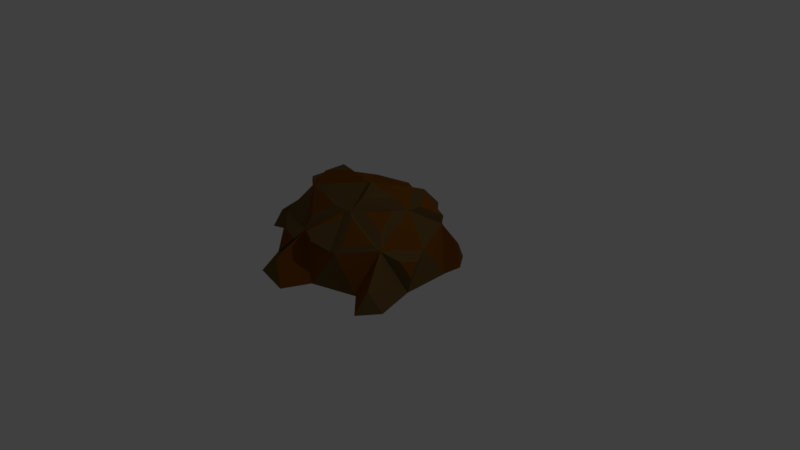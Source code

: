 # Source: Rock1.blend  (saved by Blender 2.78.0; exported with 4.5.12 LTS)
import bpy
from mathutils import Matrix  # noqa: F401  (used for matrix-valued properties, if any)

bpy.ops.wm.read_factory_settings(use_empty=True)
scene = bpy.context.scene
scene.name = 'Scene'

# ---- collections
col_collection_1 = bpy.data.collections.new('Collection 1'); scene.collection.children.link(col_collection_1)

# ---- materials (node trees are filled in below, after node groups)
mat_rockcolor1 = bpy.data.materials.new('RockCOlor1')
mat_rockcolor1.alpha_threshold = 0.0
mat_rockcolor1.use_transparent_shadow = False
mat_rockcolor1.diffuse_color = (0.1902, 0.06384, 0.003455, 1.0)
mat_rockcolor1.roughness = 0.5
mat_rockcolor2 = bpy.data.materials.new('RockColor2')
mat_rockcolor2.alpha_threshold = 0.0
mat_rockcolor2.use_transparent_shadow = False
mat_rockcolor2.diffuse_color = (0.1424, 0.08437, 0.02742, 1.0)
mat_rockcolor2.roughness = 0.5

# ---- material node trees

# ---- world
world_world = bpy.data.worlds.new('World'); scene.world = world_world
world_world.color = (0.05088, 0.05088, 0.05088)
world_world.use_sun_shadow = False
world_world.sun_shadow_jitter_overblur = 0.0
world_world.cycles.sampling_method = 'MANUAL'

# ---- cameras
cam_camera = bpy.data.cameras.new('Camera')
cam_camera.clip_end = 100.0
cam_camera.lens = 35.0
cam_camera.sensor_width = 32.0
cam_camera.sensor_height = 18.0
cam_camera.ortho_scale = 7.314
cam_camera.dof.focus_distance = 0.0
cam_camera.dof.aperture_fstop = 128.0

# ---- lights
light_lamp = bpy.data.lights.new('Lamp', 'POINT')
light_lamp.transmission_factor = 0.0
light_lamp.cutoff_distance = 30.0
light_lamp.energy = 100.0
light_lamp.shadow_buffer_clip_start = 1.001
light_lamp.shadow_soft_size = 0.1
light_lamp.shadow_maximum_resolution = 0.006
light_lamp.use_absolute_resolution = True

# ---- meshes
me_icosphere_001 = bpy.data.meshes.new('Icosphere.001')
me_icosphere_001.from_pydata([(0.01194, 0.6832, 0.7966), (-0.06584, -0.9221, 0.6257), (0.1683, -0.6131, 0.7793), (-0.2629, -0.809, 0.5257), (0.3696, -0.8571, 0.4472), (-0.9924, -0.5257, 0.4472), (-0.9924, 0.5257, 0.4472), (0.3516, 0.8883, 0.4472), (0.9876, -0.006409, 0.4472), (0.0, 0.0, 1.0), (0.1625, -0.5, 0.8507), (-0.2611, -0.6836, 0.6955), (-0.03359, -0.5183, 0.8694), (-0.348, -0.4161, 0.8694), (0.6719, -0.3896, 0.6932), (0.587, -0.1281, 0.8632), (0.397, -0.3896, 0.8632), (0.3219, -0.5427, 0.8085), (0.4004, -0.7844, 0.5305), (0.6842, -0.5427, 0.5846), (1.026, 0.3467, 0.0), (0.09317, -1.006, 0.0), (0.681, -0.8154, 0.0), (-0.8566, -0.809, 0.0), (-0.8566, 0.809, 0.0), (-1.22, 0.309, 0.0), (0.7814, -0.5064, 0.5257), (-0.2629, -0.809, 0.5257), (-1.119, 0.0, 0.5257), (-0.1877, 0.8467, 0.5257), (0.7634, 0.5377, 0.5257), (0.6941, 0.03129, 0.8507), (-0.6941, -0.309, 0.8507), (-0.6941, 0.309, 0.8507), (0.2377, 0.5377, 0.8507), (-0.4549, 0.5686, 0.7966), (-0.02543, 0.9429, 0.5609), (0.2832, 0.9667, 0.5159), (0.218, 0.766, 0.7468), (0.7301, 0.2063, 0.8556), (0.4224, 0.5477, 0.8556), (0.7768, 0.5477, 0.6365), (-0.3002, 0.0, 1.081), (-0.6417, -0.152, 1.008), (-1.184, 0.378, 0.3739), (-1.235, 0.1661, 0.4055), (-0.8307, 0.8161, 0.3839), (-0.4409, 0.9715, 0.4219), (1.158, 0.4656, 0.09045), (1.031, 0.558, 0.3448), (1.058, -0.1688, 0.3732), (1.08, -0.2917, 0.1953), (0.9758, -0.3677, 0.4044), (-0.6315, -0.9373, 0.1484), (-0.7052, -0.7836, 0.391), (-0.3094, -0.9373, 0.4336), (-0.2629, -0.809, 0.5257), (0.09317, -1.006, 0.0), (-0.2985, -1.226, 0.2655), (-0.1026, -1.335, -0.02372), (0.978, -1.093, -0.01624), (1.031, -0.931, 0.2596), (-0.265, 1.169, 0.2108), (-0.5518, 1.152, -0.01458)], [], [(6, 29, 47, 46), (6, 28, 33), (29, 34, 38, 36), (31, 34, 9), (30, 7, 34), (34, 33, 9), (32, 9, 42, 43), (28, 5, 32), (26, 8, 31), (20, 30, 8), (24, 29, 62, 63), (28, 6, 44, 45), (21, 4, 27), (22, 26, 4), (26, 22, 60, 61), (24, 25, 6), (39, 41, 40), (37, 36, 38), (33, 34, 0, 35), (10, 3, 1, 2), (32, 27, 11, 13), (13, 11, 12), (16, 14, 15), (18, 19, 17), (30, 20, 48, 49), (51, 50, 52), (53, 55, 54), (5, 23, 53, 54), (57, 56, 58, 59)])
me_icosphere_001.materials.append(mat_rockcolor1)
me_icosphere_001.use_remesh_preserve_volume = False
me_icosphere_001.use_remesh_preserve_attributes = False
me_icosphere_001.use_mirror_vertex_groups = False
me_icosphere_001.update()
me_icosphere = bpy.data.meshes.new('Icosphere')
me_icosphere.from_pydata([(0.01194, 0.6832, 0.7966), (0.06383, -0.9638, 0.5472), (-0.06584, -0.9221, 0.6257), (0.1683, -0.6131, 0.7793), (-0.2629, -0.809, 0.5257), (0.2764, -0.8506, 0.4472), (0.3696, -0.8571, 0.4472), (-0.9924, -0.5257, 0.4472), (-0.9924, 0.5257, 0.4472), (0.3516, 0.8883, 0.4472), (0.9876, -0.006409, 0.4472), (0.0, 0.0, 1.0), (0.1625, -0.5, 0.8507), (-0.2611, -0.6836, 0.6955), (-0.03359, -0.5183, 0.8694), (-0.348, -0.4161, 0.8694), (0.6719, -0.3896, 0.6932), (0.587, -0.1281, 0.8632), (0.397, -0.3896, 0.8632), (0.3219, -0.5427, 0.8085), (0.4004, -0.7844, 0.5305), (0.6842, -0.5427, 0.5846), (1.044, -0.3154, 0.0), (1.026, 0.3467, 0.0), (0.09317, -1.006, 0.0), (0.681, -0.8154, 0.0), (-1.22, -0.309, 0.0), (-0.8566, -0.809, 0.0), (-0.8566, 0.809, 0.0), (-1.22, 0.309, 0.0), (0.663, 0.8467, 0.0), (0.0752, 1.038, 0.0), (0.7814, -0.5064, 0.5257), (-0.2629, -0.809, 0.5257), (-1.119, 0.0, 0.5257), (-0.1877, 0.8467, 0.5257), (0.7634, 0.5377, 0.5257), (0.2556, -0.5064, 0.8507), (0.6941, 0.03129, 0.8507), (-0.6941, -0.309, 0.8507), (-0.6941, 0.309, 0.8507), (0.2377, 0.5377, 0.8507), (-0.4549, 0.5686, 0.7966), (-0.2012, 0.838, 0.6338), (-0.02543, 0.9429, 0.5609), (0.2832, 0.9667, 0.5159), (0.218, 0.766, 0.7468), (0.7301, 0.2063, 0.8556), (0.4224, 0.5477, 0.8556), (0.7768, 0.5477, 0.6365), (0.5212, -0.05558, 0.9862), (0.145, -0.07254, 1.067), (0.2835, -0.347, 0.9862), (-0.3002, 0.0, 1.081), (-0.6417, -0.152, 1.008), (-0.6417, 0.152, 1.008), (-0.8648, 0.193, 0.8722), (-0.8648, -0.193, 0.8722), (-1.13, 0.0, 0.6692), (-1.276, 0.2907, 0.1936), (-1.184, 0.378, 0.3739), (-1.235, 0.1661, 0.4055), (-0.8307, 0.8161, 0.3839), (-0.7649, 0.9533, 0.1672), (-0.4409, 0.9715, 0.4219), (1.158, 0.4656, 0.09045), (1.031, 0.558, 0.3448), (0.9821, 0.7075, 0.09045), (1.058, -0.1688, 0.3732), (1.08, -0.2917, 0.1953), (0.9758, -0.3677, 0.4044), (-0.6315, -0.9373, 0.1484), (-0.7052, -0.7836, 0.391), (-0.3094, -0.9373, 0.4336), (-1.627, -0.06699, -0.07523), (-1.585, -0.1978, 0.1473), (-1.627, -0.3286, -0.07523), (-0.8566, -0.809, 0.0), (-0.2629, -0.809, 0.5257), (0.09317, -1.006, 0.0), (-0.6252, -1.226, -0.02372), (-0.2985, -1.226, 0.2655), (-0.1026, -1.335, -0.02372), (0.978, -1.093, -0.01624), (1.031, -0.931, 0.2596), (1.169, -0.8308, -0.01624), (-0.1523, 1.25, -0.01458), (-0.265, 1.169, 0.2108), (-0.5518, 1.152, -0.01458)], [], [(35, 28, 63, 64), (63, 62, 64), (29, 34, 61, 59), (8, 29, 59, 60), (59, 61, 60), (34, 39, 57, 58), (39, 40, 56, 57), (56, 58, 57), (11, 40, 55, 53), (40, 39, 54, 55), (55, 54, 53), (11, 37, 52, 51), (38, 11, 51, 50), (52, 50, 51), (37, 6, 20, 19), (7, 33, 39), (10, 36, 38), (36, 41, 48, 49), (35, 40, 42, 43), (35, 8, 40), (40, 34, 58, 56), (39, 37, 11), (33, 37, 14, 13), (37, 33, 4, 12), (37, 38, 50, 52), (38, 37, 18, 17), (30, 36, 66, 67), (30, 9, 36), (31, 35, 9), (28, 8, 62, 63), (29, 26, 76, 74), (26, 7, 34), (33, 7, 72, 73), (24, 33, 78, 79), (10, 32, 70, 68), (30, 31, 9), (41, 38, 47, 48), (38, 36, 49, 47), (9, 35, 44, 45), (26, 27, 7), (41, 9, 45, 46), (24, 25, 6), (41, 35, 43, 0), (22, 23, 10), (0, 43, 42), (4, 5, 1, 2), (5, 12, 3, 1), (2, 1, 3), (6, 37, 12, 5), (33, 6, 5, 4), (37, 39, 15, 14), (37, 32, 16, 18), (32, 38, 17, 16), (32, 37, 19, 21), (6, 32, 21, 20), (23, 22, 25, 24, 27, 26, 29, 28, 31, 30), (65, 67, 66), (23, 30, 67, 65), (22, 10, 68, 69), (32, 22, 69, 70), (27, 33, 73, 71), (74, 76, 75), (34, 29, 74, 75), (26, 34, 75, 76), (78, 77, 80, 81), (27, 24, 79, 77), (33, 27, 77, 78), (80, 82, 81), (77, 79, 82, 80), (83, 85, 84), (22, 32, 84, 85), (25, 22, 85, 83), (86, 88, 87), (31, 28, 88, 86), (35, 31, 86, 87)])
me_icosphere.materials.append(mat_rockcolor2)
me_icosphere.use_remesh_preserve_volume = False
me_icosphere.use_remesh_preserve_attributes = False
me_icosphere.use_mirror_vertex_groups = False
me_icosphere.update()

# ---- objects
ob_rock2 = bpy.data.objects.new('rock2', me_icosphere_001)
ob_rock1 = bpy.data.objects.new('Rock1', me_icosphere)
ob_lamp = bpy.data.objects.new('Lamp', light_lamp)
ob_camera = bpy.data.objects.new('Camera', cam_camera)

# ---- transforms, parenting, visibility, modifiers, constraints
ob_rock2.location = (0.0, 0.0, 0.0)
ob_rock2.lineart.crease_threshold = 0.0
ob_rock1.location = (0.0, 0.0, 0.0)
ob_rock1.lineart.crease_threshold = 0.0
ob_lamp.location = (4.076, 1.005, 5.904)
ob_lamp.rotation_euler = (0.6503, 0.05522, 1.866)
ob_lamp.lock_rotations_4d = False
ob_lamp.empty_display_type = 'ARROWS'
ob_lamp.color = (0.0, 0.0, 0.0, 0.0)
ob_lamp.lineart.crease_threshold = 0.0
ob_camera.location = (7.481, -6.508, 5.344)
ob_camera.rotation_euler = (1.109, 0.0, 0.8149)
ob_camera.lock_rotations_4d = False
ob_camera.empty_display_type = 'ARROWS'
ob_camera.color = (0.0, 0.0, 0.0, 0.0)
ob_camera.display_type = 'WIRE'
ob_camera.lineart.crease_threshold = 0.0

# ---- collection membership
col_collection_1.objects.link(ob_rock2)
col_collection_1.objects.link(ob_rock1)
col_collection_1.objects.link(ob_lamp)
col_collection_1.objects.link(ob_camera)

# ---- scene / render settings (as saved in the file)
scene.camera = ob_camera
scene.frame_start = 1; scene.frame_end = 250; scene.frame_set(1)
scene.render.engine = 'BLENDER_EEVEE_NEXT'
scene.render.resolution_percentage = 50
scene.render.dither_intensity = 0.0
scene.cycles.use_denoising = False
scene.cycles.samples = 128
scene.cycles.sampling_pattern = 'TABULATED_SOBOL'
scene.cycles.light_sampling_threshold = 0.0
scene.cycles.use_adaptive_sampling = False
scene.cycles.use_light_tree = False
scene.cycles.blur_glossy = 0.0
scene.cycles.sample_clamp_indirect = 0.0
scene.view_settings.view_transform = 'Standard'
bpy.context.view_layer.update()
